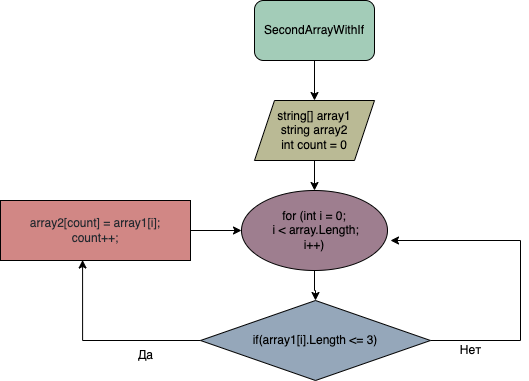

The diagram above was exported from draw.io. Its source (the exported page's mxGraphModel, read from the mxfile embedded in the PNG):
<mxGraphModel dx="794" dy="456" grid="1" gridSize="10" guides="1" tooltips="1" connect="1" arrows="1" fold="1" page="1" pageScale="1" pageWidth="827" pageHeight="1169" math="0" shadow="0">
  <root>
    <mxCell id="WIyWlLk6GJQsqaUBKTNV-0" />
    <mxCell id="WIyWlLk6GJQsqaUBKTNV-1" parent="WIyWlLk6GJQsqaUBKTNV-0" />
    <mxCell id="mZMucdTsteUiwxEkiHwF-3" value="" style="edgeStyle=orthogonalEdgeStyle;rounded=0;orthogonalLoop=1;jettySize=auto;html=1;" edge="1" parent="WIyWlLk6GJQsqaUBKTNV-1" source="mZMucdTsteUiwxEkiHwF-0" target="mZMucdTsteUiwxEkiHwF-1">
      <mxGeometry relative="1" as="geometry" />
    </mxCell>
    <mxCell id="mZMucdTsteUiwxEkiHwF-0" value="SecondArrayWithIf" style="rounded=1;whiteSpace=wrap;html=1;fillColor=#A3CCB8;" vertex="1" parent="WIyWlLk6GJQsqaUBKTNV-1">
      <mxGeometry x="354" y="80" width="120" height="60" as="geometry" />
    </mxCell>
    <mxCell id="mZMucdTsteUiwxEkiHwF-7" value="" style="edgeStyle=orthogonalEdgeStyle;rounded=0;orthogonalLoop=1;jettySize=auto;html=1;" edge="1" parent="WIyWlLk6GJQsqaUBKTNV-1" source="mZMucdTsteUiwxEkiHwF-1" target="mZMucdTsteUiwxEkiHwF-4">
      <mxGeometry relative="1" as="geometry" />
    </mxCell>
    <mxCell id="mZMucdTsteUiwxEkiHwF-1" value="string[] array1&lt;br&gt;string array2&lt;br&gt;int count = 0" style="shape=parallelogram;perimeter=parallelogramPerimeter;whiteSpace=wrap;html=1;fixedSize=1;fillColor=#BABA95;" vertex="1" parent="WIyWlLk6GJQsqaUBKTNV-1">
      <mxGeometry x="354" y="180" width="120" height="60" as="geometry" />
    </mxCell>
    <mxCell id="mZMucdTsteUiwxEkiHwF-13" value="" style="edgeStyle=orthogonalEdgeStyle;rounded=0;orthogonalLoop=1;jettySize=auto;html=1;" edge="1" parent="WIyWlLk6GJQsqaUBKTNV-1" source="mZMucdTsteUiwxEkiHwF-4" target="mZMucdTsteUiwxEkiHwF-8">
      <mxGeometry relative="1" as="geometry" />
    </mxCell>
    <mxCell id="mZMucdTsteUiwxEkiHwF-4" value="&lt;div&gt;for (int i = 0;&lt;/div&gt;&lt;div&gt;&amp;nbsp; i &amp;lt; array.Length;&amp;nbsp;&lt;/div&gt;&lt;div&gt;i++)&lt;/div&gt;" style="ellipse;whiteSpace=wrap;html=1;fillColor=#9E7E8F;" vertex="1" parent="WIyWlLk6GJQsqaUBKTNV-1">
      <mxGeometry x="341" y="270" width="146" height="80" as="geometry" />
    </mxCell>
    <mxCell id="mZMucdTsteUiwxEkiHwF-6" value="" style="edgeStyle=orthogonalEdgeStyle;rounded=0;orthogonalLoop=1;jettySize=auto;html=1;" edge="1" parent="WIyWlLk6GJQsqaUBKTNV-1" source="mZMucdTsteUiwxEkiHwF-5" target="mZMucdTsteUiwxEkiHwF-4">
      <mxGeometry relative="1" as="geometry" />
    </mxCell>
    <mxCell id="mZMucdTsteUiwxEkiHwF-5" value="&lt;span style=&quot;background-color: rgb(255, 255, 255);&quot;&gt;&lt;font color=&quot;#24292f&quot;&gt;&lt;div style=&quot;&quot;&gt;array2[count] = array1[i];&lt;/div&gt;&lt;div style=&quot;&quot;&gt;count++;&lt;/div&gt;&lt;/font&gt;&lt;/span&gt;" style="rounded=0;whiteSpace=wrap;html=1;fillColor=#D18785;" vertex="1" parent="WIyWlLk6GJQsqaUBKTNV-1">
      <mxGeometry x="100" y="280" width="190" height="60" as="geometry" />
    </mxCell>
    <mxCell id="mZMucdTsteUiwxEkiHwF-9" style="edgeStyle=orthogonalEdgeStyle;rounded=0;orthogonalLoop=1;jettySize=auto;html=1;entryX=0.432;entryY=0.992;entryDx=0;entryDy=0;entryPerimeter=0;" edge="1" parent="WIyWlLk6GJQsqaUBKTNV-1" source="mZMucdTsteUiwxEkiHwF-8" target="mZMucdTsteUiwxEkiHwF-5">
      <mxGeometry relative="1" as="geometry" />
    </mxCell>
    <mxCell id="mZMucdTsteUiwxEkiHwF-20" style="edgeStyle=orthogonalEdgeStyle;rounded=0;orthogonalLoop=1;jettySize=auto;html=1;" edge="1" parent="WIyWlLk6GJQsqaUBKTNV-1" source="mZMucdTsteUiwxEkiHwF-8">
      <mxGeometry relative="1" as="geometry">
        <mxPoint x="490" y="320" as="targetPoint" />
        <Array as="points">
          <mxPoint x="620" y="420" />
        </Array>
      </mxGeometry>
    </mxCell>
    <mxCell id="mZMucdTsteUiwxEkiHwF-8" value="if(array1[i].Length &amp;lt;= 3)" style="rhombus;whiteSpace=wrap;html=1;fillColor=#95A7BA;" vertex="1" parent="WIyWlLk6GJQsqaUBKTNV-1">
      <mxGeometry x="300" y="380" width="230" height="80" as="geometry" />
    </mxCell>
    <mxCell id="mZMucdTsteUiwxEkiHwF-16" value="Да" style="text;html=1;align=center;verticalAlign=middle;resizable=0;points=[];autosize=1;strokeColor=none;fillColor=none;" vertex="1" parent="WIyWlLk6GJQsqaUBKTNV-1">
      <mxGeometry x="225" y="420" width="40" height="30" as="geometry" />
    </mxCell>
    <mxCell id="mZMucdTsteUiwxEkiHwF-21" value="Нет" style="text;html=1;align=center;verticalAlign=middle;resizable=0;points=[];autosize=1;strokeColor=none;fillColor=none;" vertex="1" parent="WIyWlLk6GJQsqaUBKTNV-1">
      <mxGeometry x="550" y="415" width="40" height="30" as="geometry" />
    </mxCell>
  </root>
</mxGraphModel>